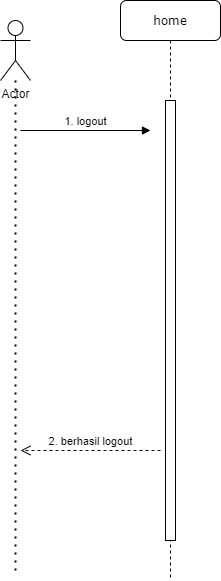

The diagram above was exported from draw.io. Its source (the exported page's mxGraphModel, read from the mxfile embedded in the PNG):
<mxGraphModel dx="1024" dy="592" grid="1" gridSize="10" guides="1" tooltips="1" connect="1" arrows="1" fold="1" page="1" pageScale="1" pageWidth="1100" pageHeight="850" background="#ffffff" math="0" shadow="0">
  <root>
    <mxCell id="0" />
    <mxCell id="1" parent="0" />
    <mxCell id="7baba1c4bc27f4b0-8" value="home" style="shape=umlLifeline;perimeter=lifelinePerimeter;whiteSpace=wrap;html=1;container=1;collapsible=0;recursiveResize=0;outlineConnect=0;rounded=1;shadow=0;comic=0;labelBackgroundColor=none;strokeWidth=1;fontFamily=Verdana;fontSize=12;align=center;" parent="1" vertex="1">
      <mxGeometry x="200" y="80" width="100" height="580" as="geometry" />
    </mxCell>
    <mxCell id="7baba1c4bc27f4b0-9" value="" style="html=1;points=[];perimeter=orthogonalPerimeter;rounded=0;shadow=0;comic=0;labelBackgroundColor=none;strokeWidth=1;fontFamily=Verdana;fontSize=12;align=center;" parent="7baba1c4bc27f4b0-8" vertex="1">
      <mxGeometry x="45" y="100" width="10" height="440" as="geometry" />
    </mxCell>
    <mxCell id="LbxaQfSAHBDJLRNTYcsL-1" value="Actor" style="shape=umlActor;verticalLabelPosition=bottom;verticalAlign=top;html=1;outlineConnect=0;" parent="1" vertex="1">
      <mxGeometry x="80" y="100" width="30" height="60" as="geometry" />
    </mxCell>
    <mxCell id="LbxaQfSAHBDJLRNTYcsL-3" value="1. logout" style="html=1;verticalAlign=bottom;endArrow=block;" parent="1" edge="1">
      <mxGeometry width="80" relative="1" as="geometry">
        <mxPoint x="100" y="210" as="sourcePoint" />
        <mxPoint x="230" y="210" as="targetPoint" />
      </mxGeometry>
    </mxCell>
    <mxCell id="LbxaQfSAHBDJLRNTYcsL-5" value="2. berhasil logout" style="html=1;verticalAlign=bottom;endArrow=open;dashed=1;endSize=8;" parent="1" edge="1">
      <mxGeometry relative="1" as="geometry">
        <mxPoint x="240" y="530" as="sourcePoint" />
        <mxPoint x="100" y="530" as="targetPoint" />
      </mxGeometry>
    </mxCell>
    <mxCell id="LbxaQfSAHBDJLRNTYcsL-6" value="" style="endArrow=none;dashed=1;html=1;dashPattern=1 3;strokeWidth=2;" parent="1" target="LbxaQfSAHBDJLRNTYcsL-1" edge="1">
      <mxGeometry width="50" height="50" relative="1" as="geometry">
        <mxPoint x="95" y="650" as="sourcePoint" />
        <mxPoint x="150" y="390" as="targetPoint" />
      </mxGeometry>
    </mxCell>
  </root>
</mxGraphModel>